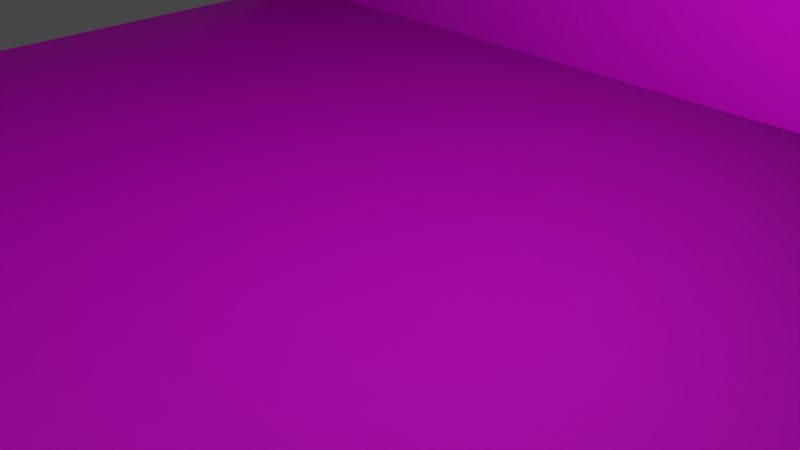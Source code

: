 # Source: Marktplein.blend  (saved by Blender 2.83.21; exported with 4.5.12 LTS)
import bpy
from mathutils import Matrix  # noqa: F401  (used for matrix-valued properties, if any)

bpy.ops.wm.read_factory_settings(use_empty=True)
scene = bpy.context.scene
scene.name = 'Scene'

# ---- collections
col_collection = bpy.data.collections.new('Collection'); scene.collection.children.link(col_collection)

# ---- images (referenced by path relative to the original .blend; pixels are not part of the script)
import os
ASSET_DIR = os.environ.get("B2B_ASSET_DIR", "")  # directory of the original .blend (textures are referenced by path, not embedded)
HERE = os.path.dirname(os.path.abspath(__file__))  # packed textures are extracted next to this script under _unpacked/

def load_image(name, relpath, width, height, colorspace="sRGB"):
    """Load a texture the original file referenced (path relative to the .blend, or extracted next to this script)."""
    p = next((c for c in (os.path.join(HERE, relpath), os.path.join(ASSET_DIR, relpath)) if relpath and os.path.exists(c)), "")
    if p:
        img = bpy.data.images.load(p, check_existing=True)
        img.name = name
    else:  # same state as the original file: an image datablock whose file is absent (Cycles renders it pink)
        img = bpy.data.images.new(name, width, height)
        img.source = "FILE"
        img.filepath = "//" + (relpath or name)
    img.colorspace_settings.name = colorspace
    return img
img_tile02_png = load_image('tile02.png', 'tile02.png', 1024, 1024, 'sRGB')
img_tile02_normal_png = load_image('tile02_normal.png', 'tile02_normal.png', 1024, 1024, 'Non-Color')
img_rough_idea_png = load_image('Rough idea.png', 'Rough idea.png', 1024, 1024, 'sRGB')

# ---- materials (node trees are filled in below, after node groups)
mat_material = bpy.data.materials.new('Material')
mat_material.alpha_threshold = 0.0
mat_material.use_transparent_shadow = False
mat_material.line_color = (0.0, 0.0, 0.0, 1.0)
mat_material_001 = bpy.data.materials.new('Material.001')
mat_material_001.use_transparent_shadow = False

# ---- material node trees
mat_material.use_nodes = True; mat_material.node_tree.nodes.clear()
_N = mat_material.node_tree.nodes; _L = mat_material.node_tree.links
n0 = _N.new('ShaderNodeOutputMaterial'); n0.name = 'Material Output'; n0.location = (300, 300)
n1 = _N.new('ShaderNodeBsdfPrincipled'); n1.name = 'Principled BSDF'; n1.location = (10, 300)
n1.distribution = 'GGX'
n1.subsurface_method = 'BURLEY'
n1.inputs[2].default_value = 0.4
n1.inputs[3].default_value = 1.45
n1.inputs[27].default_value = (0.0, 0.0, 0.0, 1.0)
n1.inputs[28].default_value = 1.0
n2 = _N.new('ShaderNodeTexImage'); n2.name = 'Image Texture'; n2.location = (-302, 137)
n2.image = img_tile02_png
n3 = _N.new('ShaderNodeTexImage'); n3.name = 'Image Texture.001'; n3.location = (-524, -147)
n3.image = img_tile02_normal_png
n4 = _N.new('ShaderNodeNormalMap'); n4.name = 'Normal Map'; n4.location = (-213, -182)
n4.inputs[0].default_value = 4.0
_L.new(n1.outputs[0], n0.inputs[0])
_L.new(n2.outputs[0], n1.inputs[0])
_L.new(n3.outputs[0], n4.inputs[1])
_L.new(n4.outputs[0], n1.inputs[5])
n0.is_active_output = True
mat_material_001.use_nodes = True; mat_material_001.node_tree.nodes.clear()
_N = mat_material_001.node_tree.nodes; _L = mat_material_001.node_tree.links
n0 = _N.new('ShaderNodeOutputMaterial'); n0.name = 'Material Output'; n0.location = (300, 300)
n1 = _N.new('ShaderNodeBsdfPrincipled'); n1.name = 'Principled BSDF'; n1.location = (10, 300)
n1.distribution = 'GGX'
n1.subsurface_method = 'BURLEY'
n1.inputs[3].default_value = 1.45
n1.inputs[27].default_value = (0.0, 0.0, 0.0, 1.0)
n1.inputs[28].default_value = 1.0
n2 = _N.new('ShaderNodeTexImage'); n2.name = 'Image Texture'; n2.location = (-280, 280)
n2.image = img_rough_idea_png
_L.new(n1.outputs[0], n0.inputs[0])
_L.new(n2.outputs[0], n1.inputs[0])
_L.new(n2.outputs[1], n1.inputs[4])
n0.is_active_output = True

# ---- world
world_world = bpy.data.worlds.new('World'); scene.world = world_world
world_world.use_nodes = True; world_world.node_tree.nodes.clear()
_N = world_world.node_tree.nodes; _L = world_world.node_tree.links
n0 = _N.new('ShaderNodeOutputWorld'); n0.name = 'World Output'; n0.location = (300, 300)
n1 = _N.new('ShaderNodeBackground'); n1.name = 'Background'; n1.location = (10, 300)
n1.inputs[0].default_value = (0.05088, 0.05088, 0.05088, 1.0)
_L.new(n1.outputs[0], n0.inputs[0])
n0.is_active_output = True
world_world.color = (0.05088, 0.05088, 0.05088)
world_world.use_sun_shadow = False
world_world.sun_shadow_jitter_overblur = 0.0

# ---- cameras
cam_camera = bpy.data.cameras.new('Camera')
cam_camera.clip_end = 100.0
cam_camera.ortho_scale = 7.314

# ---- lights
light_light = bpy.data.lights.new('Light', 'POINT')
light_light.transmission_factor = 0.0
light_light.energy = 1000.0
light_light.shadow_soft_size = 0.1
light_light.shadow_maximum_resolution = 0.006
light_light.use_absolute_resolution = True

# ---- meshes
me_cube = bpy.data.meshes.new('Cube')
me_cube.from_pydata([(1.589, 1.0, 0.007091), (1.589, 1.0, -0.007091), (1.589, -1.0, 0.007091), (1.589, -1.0, -0.007091), (-1.589, 1.0, 0.007091), (-1.589, 1.0, -0.007091), (-1.589, -1.0, 0.007091), (-1.589, -1.0, -0.007091), (1.589, 1.0, 0.8185), (-1.589, 1.0, 0.8185)], [], [(0, 4, 6, 2), (3, 2, 6, 7), (7, 6, 4, 5), (1, 0, 2, 3), (5, 4, 0, 1), (0, 8, 9, 4)])
me_cube.polygons.foreach_set('material_index', [0, 0, 0, 0, 0, 1])
_uv = me_cube.uv_layers.new(name='UVMap')
_uv.uv.foreach_set('vector', [3.0, -2.0, 3.0, 3.0, -2.0, 3.0, -2.0, -2.0, 7.909e-06, 0.3333, 0.005824, 0.3334, 0.006263, 0.6667, 0.0004463, 0.6666, 0.0004463, 0.6666, 0.006263, 0.6667, 0.005825, 1.0, 8.438e-06, 0.9999, 0.0004463, 7.909e-06, 0.006263, 7.581e-05, 0.005824, 0.3334, 7.909e-06, 0.3333, 0.375, 0.25, 0.625, 0.25, 0.625, 0.5, 0.375, 0.5, 0.02237, 0.0007693, 0.02237, 0.4065, 0.9916, 0.4065, 0.9916, 0.0007694])
me_cube.materials.append(mat_material)
me_cube.materials.append(mat_material_001)
me_cube.use_remesh_preserve_volume = False
me_cube.use_remesh_preserve_attributes = False
me_cube.use_mirror_vertex_groups = False
me_cube.update()

# ---- objects
ob_cube = bpy.data.objects.new('Cube', me_cube)
ob_light = bpy.data.objects.new('Light', light_light)
ob_camera = bpy.data.objects.new('Camera', cam_camera)

# ---- transforms, parenting, visibility, modifiers, constraints
ob_cube.location = (0.0, 0.0, 0.0)
ob_cube.scale = (5.0, 5.0, 5.0)
ob_cube.lock_rotations_4d = False
ob_cube.empty_display_type = 'ARROWS'
ob_cube.lineart.crease_threshold = 0.0
ob_light.location = (4.076, 1.005, 5.904)
ob_light.rotation_euler = (0.6503, 0.05522, 1.866)
ob_light.lock_rotations_4d = False
ob_light.empty_display_type = 'ARROWS'
ob_light.color = (0.0, 0.0, 0.0, 0.0)
ob_light.lineart.crease_threshold = 0.0
ob_camera.location = (7.359, -6.926, 4.958)
ob_camera.rotation_euler = (1.109, 0.0, 0.8149)
ob_camera.lock_rotations_4d = False
ob_camera.empty_display_type = 'ARROWS'
ob_camera.color = (0.0, 0.0, 0.0, 0.0)
ob_camera.display_type = 'WIRE'
ob_camera.lineart.crease_threshold = 0.0

# ---- collection membership
col_collection.objects.link(ob_cube)
col_collection.objects.link(ob_light)
col_collection.objects.link(ob_camera)

# ---- scene / render settings (as saved in the file)
scene.camera = ob_camera
scene.frame_start = 1; scene.frame_end = 250; scene.frame_set(1)
scene.render.engine = 'BLENDER_EEVEE_NEXT'
scene.cycles.use_denoising = False
scene.cycles.samples = 128
scene.cycles.sampling_pattern = 'TABULATED_SOBOL'
scene.cycles.use_adaptive_sampling = False
scene.cycles.use_light_tree = False
scene.view_settings.view_transform = 'Filmic'
bpy.context.view_layer.update()
